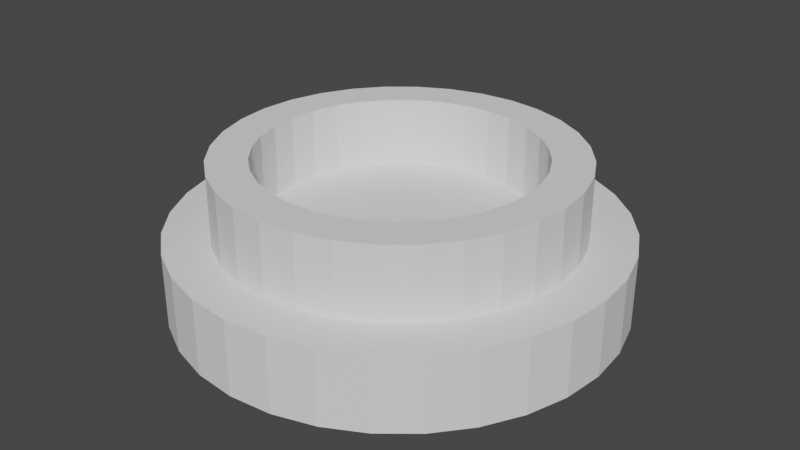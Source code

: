 # Source: Button.blend  (saved by Blender 2.90.8; exported with 4.5.12 LTS)
import bpy
from mathutils import Matrix  # noqa: F401  (used for matrix-valued properties, if any)

bpy.ops.wm.read_factory_settings(use_empty=True)
scene = bpy.context.scene
scene.name = 'Scene'

# ---- collections
col_collection = bpy.data.collections.new('Collection'); scene.collection.children.link(col_collection)

# ---- world
world_world = bpy.data.worlds.new('World'); scene.world = world_world
world_world.use_nodes = True; world_world.node_tree.nodes.clear()
_N = world_world.node_tree.nodes; _L = world_world.node_tree.links
n0 = _N.new('ShaderNodeOutputWorld'); n0.name = 'World Output'; n0.location = (300, 300)
n1 = _N.new('ShaderNodeBackground'); n1.name = 'Background'; n1.location = (10, 300)
n1.inputs[0].default_value = (0.05088, 0.05088, 0.05088, 1.0)
_L.new(n1.outputs[0], n0.inputs[0])
n0.is_active_output = True
world_world.color = (0.05088, 0.05088, 0.05088)
world_world.use_sun_shadow = False
world_world.sun_shadow_jitter_overblur = 0.0

# ---- meshes
me_cylinder = bpy.data.meshes.new('Cylinder')
me_cylinder.from_pydata([(0.0, 1.0, -1.0), (0.0, 1.0, 1.0), (0.1951, 0.9808, -1.0), (0.1951, 0.9808, 1.0), (0.3827, 0.9239, -1.0), (0.3827, 0.9239, 1.0), (0.5556, 0.8315, -1.0), (0.5556, 0.8315, 1.0), (0.7071, 0.7071, -1.0), (0.7071, 0.7071, 1.0), (0.8315, 0.5556, -1.0), (0.8315, 0.5556, 1.0), (0.9239, 0.3827, -1.0), (0.9239, 0.3827, 1.0), (0.9808, 0.1951, -1.0), (0.9808, 0.1951, 1.0), (1.0, 7.55e-08, -1.0), (1.0, 7.55e-08, 1.0), (0.9808, -0.1951, -1.0), (0.9808, -0.1951, 1.0), (0.9239, -0.3827, -1.0), (0.9239, -0.3827, 1.0), (0.8315, -0.5556, -1.0), (0.8315, -0.5556, 1.0), (0.7071, -0.7071, -1.0), (0.7071, -0.7071, 1.0), (0.5556, -0.8315, -1.0), (0.5556, -0.8315, 1.0), (0.3827, -0.9239, -1.0), (0.3827, -0.9239, 1.0), (0.1951, -0.9808, -1.0), (0.1951, -0.9808, 1.0), (-3.258e-07, -1.0, -1.0), (-3.258e-07, -1.0, 1.0), (-0.1951, -0.9808, -1.0), (-0.1951, -0.9808, 1.0), (-0.3827, -0.9239, -1.0), (-0.3827, -0.9239, 1.0), (-0.5556, -0.8315, -1.0), (-0.5556, -0.8315, 1.0), (-0.7071, -0.7071, -1.0), (-0.7071, -0.7071, 1.0), (-0.8315, -0.5556, -1.0), (-0.8315, -0.5556, 1.0), (-0.9239, -0.3827, -1.0), (-0.9239, -0.3827, 1.0), (-0.9808, -0.1951, -1.0), (-0.9808, -0.1951, 1.0), (-1.0, 9.656e-07, -1.0), (-1.0, 9.656e-07, 1.0), (-0.9808, 0.1951, -1.0), (-0.9808, 0.1951, 1.0), (-0.9239, 0.3827, -1.0), (-0.9239, 0.3827, 1.0), (-0.8315, 0.5556, -1.0), (-0.8315, 0.5556, 1.0), (-0.7071, 0.7071, -1.0), (-0.7071, 0.7071, 1.0), (-0.5556, 0.8315, -1.0), (-0.5556, 0.8315, 1.0), (-0.3827, 0.9239, -1.0), (-0.3827, 0.9239, 1.0), (-0.1951, 0.9808, -1.0), (-0.1951, 0.9808, 1.0), (-0.7187, 0.2977, 1.0), (-0.7187, 0.2977, -1.0), (-0.6468, 0.4322, 1.0), (-0.6468, 0.4322, -1.0), (0.2977, 0.7187, 1.0), (0.2977, 0.7187, -1.0), (0.1518, 0.763, 1.0), (0.1518, 0.763, -1.0), (-0.763, 0.1518, 1.0), (-0.763, 0.1518, -1.0), (0.5501, 0.5501, 1.0), (0.5501, 0.5501, -1.0), (0.4322, -0.6468, 1.0), (0.4322, -0.6468, -1.0), (0.2977, -0.7187, 1.0), (0.2977, -0.7187, -1.0), (0.6468, 0.4322, 1.0), (0.6468, 0.4322, -1.0), (0.1518, -0.763, 1.0), (0.1518, -0.763, -1.0), (-0.2977, -0.7187, 1.0), (-0.2977, -0.7187, -1.0), (-0.7779, 7.512e-07, 1.0), (-0.7779, 7.512e-07, -1.0), (-0.2977, 0.7187, 1.0), (-0.2977, 0.7187, -1.0), (-0.4322, -0.6468, 1.0), (-0.4322, -0.6468, -1.0), (0.763, -0.1518, 1.0), (0.763, -0.1518, -1.0), (0.5501, -0.5501, 1.0), (0.5501, -0.5501, -1.0), (0.7187, -0.2977, 1.0), (0.7187, -0.2977, -1.0), (0.7779, 5.873e-08, 1.0), (0.7779, 5.873e-08, -1.0), (-0.5501, 0.5501, 1.0), (-0.5501, 0.5501, -1.0), (-0.4322, 0.6468, 1.0), (-0.4322, 0.6468, -1.0), (-2.535e-07, -0.7779, 1.0), (-2.535e-07, -0.7779, -1.0), (0.0, 0.7779, 1.0), (0.0, 0.7779, -1.0), (0.763, 0.1518, 1.0), (0.763, 0.1518, -1.0), (0.4322, 0.6468, 1.0), (0.4322, 0.6468, -1.0), (0.7187, 0.2977, 1.0), (0.7187, 0.2977, -1.0), (-0.7187, -0.2977, 1.0), (-0.7187, -0.2977, -1.0), (-0.6468, -0.4322, 1.0), (-0.6468, -0.4322, -1.0), (-0.763, -0.1518, 1.0), (-0.763, -0.1518, -1.0), (-0.5501, -0.5501, 1.0), (-0.5501, -0.5501, -1.0), (-0.1518, -0.763, 1.0), (-0.1518, -0.763, -1.0), (0.6468, -0.4322, 1.0), (0.6468, -0.4322, -1.0), (-0.1518, 0.763, 1.0), (-0.1518, 0.763, -1.0)], [], [(0, 1, 3, 2), (2, 3, 5, 4), (4, 5, 7, 6), (6, 7, 9, 8), (8, 9, 11, 10), (10, 11, 13, 12), (12, 13, 15, 14), (14, 15, 17, 16), (16, 17, 19, 18), (18, 19, 21, 20), (20, 21, 23, 22), (22, 23, 25, 24), (24, 25, 27, 26), (26, 27, 29, 28), (28, 29, 31, 30), (30, 31, 33, 32), (32, 33, 35, 34), (34, 35, 37, 36), (36, 37, 39, 38), (38, 39, 41, 40), (40, 41, 43, 42), (42, 43, 45, 44), (44, 45, 47, 46), (46, 47, 49, 48), (48, 49, 51, 50), (50, 51, 53, 52), (52, 53, 55, 54), (54, 55, 57, 56), (56, 57, 59, 58), (58, 59, 61, 60), (3, 1, 63, 61, 59, 57, 55, 53, 51, 49, 86, 72, 64, 66, 100, 102, 88, 126, 106, 70, 68, 110, 74, 80, 112, 108, 98, 17, 15, 13, 11, 9, 7, 5), (60, 61, 63, 62), (62, 63, 1, 0), (0, 2, 4, 6, 8, 10, 12, 14, 16, 99, 109, 113, 81, 75, 111, 69, 71, 107, 127, 89, 103, 101, 67, 65, 73, 87, 48, 50, 52, 54, 56, 58, 60, 62), (93, 92, 98, 99), (95, 94, 124, 125), (125, 124, 96, 97), (73, 72, 86, 87), (109, 108, 112, 113), (99, 98, 108, 109), (81, 80, 74, 75), (107, 106, 126, 127), (123, 122, 104, 105), (67, 66, 64, 65), (105, 104, 82, 83), (127, 126, 88, 89), (75, 74, 110, 111), (91, 90, 84, 85), (17, 98, 92, 96, 124, 94, 76, 78, 82, 104, 122, 84, 90, 120, 116, 114, 118, 86, 49, 47, 45, 43, 41, 39, 37, 35, 33, 31, 29, 27, 25, 23, 21, 19), (111, 110, 68, 69), (77, 76, 94, 95), (103, 102, 100, 101), (65, 64, 72, 73), (79, 78, 76, 77), (121, 120, 90, 91), (115, 114, 116, 117), (71, 70, 106, 107), (113, 112, 80, 81), (87, 86, 118, 119), (97, 96, 92, 93), (85, 84, 122, 123), (89, 88, 102, 103), (69, 68, 70, 71), (83, 82, 78, 79), (119, 118, 114, 115), (101, 100, 66, 67), (117, 116, 120, 121), (48, 87, 119, 115, 117, 121, 91, 85, 123, 105, 83, 79, 77, 95, 125, 97, 93, 99, 16, 18, 20, 22, 24, 26, 28, 30, 32, 34, 36, 38, 40, 42, 44, 46)])
_uv = me_cylinder.uv_layers.new(name='UVMap')
_uv.uv.foreach_set('vector', [1.0, 0.5, 1.0, 1.0, 0.9688, 1.0, 0.9688, 0.5, 0.9688, 0.5, 0.9688, 1.0, 0.9375, 1.0, 0.9375, 0.5, 0.9375, 0.5, 0.9375, 1.0, 0.9062, 1.0, 0.9062, 0.5, 0.9062, 0.5, 0.9062, 1.0, 0.875, 1.0, 0.875, 0.5, 0.875, 0.5, 0.875, 1.0, 0.8438, 1.0, 0.8438, 0.5, 0.8438, 0.5, 0.8438, 1.0, 0.8125, 1.0, 0.8125, 0.5, 0.8125, 0.5, 0.8125, 1.0, 0.7812, 1.0, 0.7812, 0.5, 0.7812, 0.5, 0.7812, 1.0, 0.75, 1.0, 0.75, 0.5, 0.75, 0.5, 0.75, 1.0, 0.7188, 1.0, 0.7188, 0.5, 0.7188, 0.5, 0.7188, 1.0, 0.6875, 1.0, 0.6875, 0.5, 0.6875, 0.5, 0.6875, 1.0, 0.6562, 1.0, 0.6562, 0.5, 0.6562, 0.5, 0.6562, 1.0, 0.625, 1.0, 0.625, 0.5, 0.625, 0.5, 0.625, 1.0, 0.5938, 1.0, 0.5938, 0.5, 0.5938, 0.5, 0.5938, 1.0, 0.5625, 1.0, 0.5625, 0.5, 0.5625, 0.5, 0.5625, 1.0, 0.5312, 1.0, 0.5312, 0.5, 0.5312, 0.5, 0.5312, 1.0, 0.5, 1.0, 0.5, 0.5, 0.5, 0.5, 0.5, 1.0, 0.4688, 1.0, 0.4688, 0.5, 0.4688, 0.5, 0.4688, 1.0, 0.4375, 1.0, 0.4375, 0.5, 0.4375, 0.5, 0.4375, 1.0, 0.4062, 1.0, 0.4062, 0.5, 0.4062, 0.5, 0.4062, 1.0, 0.375, 1.0, 0.375, 0.5, 0.375, 0.5, 0.375, 1.0, 0.3438, 1.0, 0.3438, 0.5, 0.3438, 0.5, 0.3438, 1.0, 0.3125, 1.0, 0.3125, 0.5, 0.3125, 0.5, 0.3125, 1.0, 0.2812, 1.0, 0.2812, 0.5, 0.2812, 0.5, 0.2812, 1.0, 0.25, 1.0, 0.25, 0.5, 0.25, 0.5, 0.25, 1.0, 0.2188, 1.0, 0.2188, 0.5, 0.2188, 0.5, 0.2188, 1.0, 0.1875, 1.0, 0.1875, 0.5, 0.1875, 0.5, 0.1875, 1.0, 0.1562, 1.0, 0.1562, 0.5, 0.1562, 0.5, 0.1562, 1.0, 0.125, 1.0, 0.125, 0.5, 0.125, 0.5, 0.125, 1.0, 0.09375, 1.0, 0.09375, 0.5, 0.09375, 0.5, 0.09375, 1.0, 0.0625, 1.0, 0.0625, 0.5, 0.2968, 0.4854, 0.25, 0.49, 0.2032, 0.4854, 0.1582, 0.4717, 0.1167, 0.4496, 0.08029, 0.4197, 0.05045, 0.3833, 0.02827, 0.3418, 0.01461, 0.2968, 0.01, 0.25, 0.0633, 0.25, 0.06689, 0.2864, 0.07751, 0.3214, 0.09476, 0.3537, 0.118, 0.382, 0.1463, 0.4052, 0.1786, 0.4225, 0.2136, 0.4331, 0.25, 0.4367, 0.2864, 0.4331, 0.3214, 0.4225, 0.3537, 0.4052, 0.382, 0.382, 0.4052, 0.3537, 0.4225, 0.3214, 0.4331, 0.2864, 0.4367, 0.25, 0.49, 0.25, 0.4854, 0.2968, 0.4717, 0.3418, 0.4496, 0.3833, 0.4197, 0.4197, 0.3833, 0.4496, 0.3418, 0.4717, 0.0625, 0.5, 0.0625, 1.0, 0.03125, 1.0, 0.03125, 0.5, 0.03125, 0.5, 0.03125, 1.0, 0.0, 1.0, 0.0, 0.5, 0.75, 0.49, 0.7968, 0.4854, 0.8418, 0.4717, 0.8833, 0.4496, 0.9197, 0.4197, 0.9496, 0.3833, 0.9717, 0.3418, 0.9854, 0.2968, 0.99, 0.25, 0.9367, 0.25, 0.9331, 0.2864, 0.9225, 0.3214, 0.9052, 0.3537, 0.882, 0.382, 0.8537, 0.4052, 0.8214, 0.4225, 0.7864, 0.4331, 0.75, 0.4367, 0.7136, 0.4331, 0.6786, 0.4225, 0.6463, 0.4052, 0.618, 0.382, 0.5948, 0.3537, 0.5775, 0.3214, 0.5669, 0.2864, 0.5633, 0.25, 0.51, 0.25, 0.5146, 0.2968, 0.5283, 0.3418, 0.5504, 0.3833, 0.5803, 0.4197, 0.6167, 0.4496, 0.6582, 0.4717, 0.7032, 0.4854, 0.7188, 0.5468, 0.7188, 0.9532, 0.75, 0.9532, 0.75, 0.5468, 0.625, 0.5468, 0.625, 0.9532, 0.6562, 0.9532, 0.6562, 0.5468, 0.6562, 0.5468, 0.6562, 0.9532, 0.6875, 0.9532, 0.6875, 0.5468, 0.2188, 0.5468, 0.2188, 0.9532, 0.25, 0.9532, 0.25, 0.5468, 0.7812, 0.5468, 0.7812, 0.9532, 0.8125, 0.9532, 0.8125, 0.5468, 0.75, 0.5468, 0.75, 0.9532, 0.7812, 0.9532, 0.7812, 0.5468, 0.8438, 0.5468, 0.8438, 0.9532, 0.875, 0.9532, 0.875, 0.5468, 0.0, 0.5468, 0.0, 0.9532, 0.03125, 0.9532, 0.03125, 0.5468, 0.4688, 0.5468, 0.4688, 0.9532, 0.5, 0.9532, 0.5, 0.5468, 0.1562, 0.5468, 0.1562, 0.9532, 0.1875, 0.9532, 0.1875, 0.5468, 0.5, 0.5468, 0.5, 0.9532, 0.5312, 0.9532, 0.5312, 0.5468, 0.03125, 0.5468, 0.03125, 0.9532, 0.0625, 0.9532, 0.0625, 0.5468, 0.875, 0.5468, 0.875, 0.9532, 0.9062, 0.9532, 0.9062, 0.5468, 0.4062, 0.5468, 0.4062, 0.9532, 0.4375, 0.9532, 0.4375, 0.5468, 0.49, 0.25, 0.4367, 0.25, 0.4331, 0.2136, 0.4225, 0.1786, 0.4052, 0.1463, 0.382, 0.118, 0.3537, 0.09476, 0.3214, 0.07751, 0.2864, 0.06689, 0.25, 0.0633, 0.2136, 0.06689, 0.1786, 0.07751, 0.1463, 0.09476, 0.118, 0.118, 0.09476, 0.1463, 0.07751, 0.1786, 0.06689, 0.2136, 0.0633, 0.25, 0.01, 0.25, 0.01461, 0.2032, 0.02827, 0.1582, 0.05045, 0.1167, 0.08029, 0.08029, 0.1167, 0.05045, 0.1582, 0.02827, 0.2032, 0.01461, 0.25, 0.01, 0.2968, 0.01461, 0.3418, 0.02827, 0.3833, 0.05045, 0.4197, 0.08029, 0.4496, 0.1167, 0.4717, 0.1582, 0.4854, 0.2032, 0.9062, 0.5468, 0.9062, 0.9532, 0.9375, 0.9532, 0.9375, 0.5468, 0.5938, 0.5468, 0.5938, 0.9532, 0.625, 0.9532, 0.625, 0.5468, 0.09375, 0.5468, 0.09375, 0.9532, 0.125, 0.9532, 0.125, 0.5468, 0.1875, 0.5468, 0.1875, 0.9532, 0.2188, 0.9532, 0.2188, 0.5468, 0.5625, 0.5468, 0.5625, 0.9532, 0.5938, 0.9532, 0.5938, 0.5468, 0.375, 0.5468, 0.375, 0.9532, 0.4062, 0.9532, 0.4062, 0.5468, 0.3125, 0.5468, 0.3125, 0.9532, 0.3438, 0.9532, 0.3438, 0.5468, 0.9688, 0.5468, 0.9688, 0.9532, 1.0, 0.9532, 1.0, 0.5468, 0.8125, 0.5468, 0.8125, 0.9532, 0.8438, 0.9532, 0.8438, 0.5468, 0.25, 0.5468, 0.25, 0.9532, 0.2812, 0.9532, 0.2812, 0.5468, 0.6875, 0.5468, 0.6875, 0.9532, 0.7188, 0.9532, 0.7188, 0.5468, 0.4375, 0.5468, 0.4375, 0.9532, 0.4688, 0.9532, 0.4688, 0.5468, 0.0625, 0.5468, 0.0625, 0.9532, 0.09375, 0.9532, 0.09375, 0.5468, 0.9375, 0.5468, 0.9375, 0.9532, 0.9688, 0.9532, 0.9688, 0.5468, 0.5312, 0.5468, 0.5312, 0.9532, 0.5625, 0.9532, 0.5625, 0.5468, 0.2812, 0.5468, 0.2812, 0.9532, 0.3125, 0.9532, 0.3125, 0.5468, 0.125, 0.5468, 0.125, 0.9532, 0.1562, 0.9532, 0.1562, 0.5468, 0.3438, 0.5468, 0.3438, 0.9532, 0.375, 0.9532, 0.375, 0.5468, 0.51, 0.25, 0.5633, 0.25, 0.5669, 0.2136, 0.5775, 0.1786, 0.5948, 0.1463, 0.618, 0.118, 0.6463, 0.09476, 0.6786, 0.07751, 0.7136, 0.06689, 0.75, 0.0633, 0.7864, 0.06689, 0.8214, 0.07751, 0.8537, 0.09476, 0.882, 0.118, 0.9052, 0.1463, 0.9225, 0.1786, 0.9331, 0.2136, 0.9367, 0.25, 0.99, 0.25, 0.9854, 0.2032, 0.9717, 0.1582, 0.9496, 0.1167, 0.9197, 0.08029, 0.8833, 0.05045, 0.8418, 0.02827, 0.7968, 0.01461, 0.75, 0.01, 0.7032, 0.01461, 0.6582, 0.02827, 0.6167, 0.05045, 0.5803, 0.08029, 0.5504, 0.1167, 0.5283, 0.1582, 0.5146, 0.2032])
me_cylinder.use_remesh_fix_poles = True
me_cylinder.use_remesh_preserve_attributes = False
me_cylinder.use_mirror_vertex_groups = False
me_cylinder.update()
me_cylinder_002 = bpy.data.meshes.new('Cylinder.002')
me_cylinder_002.from_pydata([(0.0, 1.0, -1.0), (0.0, 1.0, 1.0), (0.1951, 0.9808, -1.0), (0.1951, 0.9808, 1.0), (0.3827, 0.9239, -1.0), (0.3827, 0.9239, 1.0), (0.5556, 0.8315, -1.0), (0.5556, 0.8315, 1.0), (0.7071, 0.7071, -1.0), (0.7071, 0.7071, 1.0), (0.8315, 0.5556, -1.0), (0.8315, 0.5556, 1.0), (0.9239, 0.3827, -1.0), (0.9239, 0.3827, 1.0), (0.9808, 0.1951, -1.0), (0.9808, 0.1951, 1.0), (1.0, 7.55e-08, -1.0), (1.0, 7.55e-08, 1.0), (0.9808, -0.1951, -1.0), (0.9808, -0.1951, 1.0), (0.9239, -0.3827, -1.0), (0.9239, -0.3827, 1.0), (0.8315, -0.5556, -1.0), (0.8315, -0.5556, 1.0), (0.7071, -0.7071, -1.0), (0.7071, -0.7071, 1.0), (0.5556, -0.8315, -1.0), (0.5556, -0.8315, 1.0), (0.3827, -0.9239, -1.0), (0.3827, -0.9239, 1.0), (0.1951, -0.9808, -1.0), (0.1951, -0.9808, 1.0), (-3.258e-07, -1.0, -1.0), (-3.258e-07, -1.0, 1.0), (-0.1951, -0.9808, -1.0), (-0.1951, -0.9808, 1.0), (-0.3827, -0.9239, -1.0), (-0.3827, -0.9239, 1.0), (-0.5556, -0.8315, -1.0), (-0.5556, -0.8315, 1.0), (-0.7071, -0.7071, -1.0), (-0.7071, -0.7071, 1.0), (-0.8315, -0.5556, -1.0), (-0.8315, -0.5556, 1.0), (-0.9239, -0.3827, -1.0), (-0.9239, -0.3827, 1.0), (-0.9808, -0.1951, -1.0), (-0.9808, -0.1951, 1.0), (-1.0, 9.656e-07, -1.0), (-1.0, 9.656e-07, 1.0), (-0.9808, 0.1951, -1.0), (-0.9808, 0.1951, 1.0), (-0.9239, 0.3827, -1.0), (-0.9239, 0.3827, 1.0), (-0.8315, 0.5556, -1.0), (-0.8315, 0.5556, 1.0), (-0.7071, 0.7071, -1.0), (-0.7071, 0.7071, 1.0), (-0.5556, 0.8315, -1.0), (-0.5556, 0.8315, 1.0), (-0.3827, 0.9239, -1.0), (-0.3827, 0.9239, 1.0), (-0.1951, 0.9808, -1.0), (-0.1951, 0.9808, 1.0)], [], [(0, 1, 3, 2), (2, 3, 5, 4), (4, 5, 7, 6), (6, 7, 9, 8), (8, 9, 11, 10), (10, 11, 13, 12), (12, 13, 15, 14), (14, 15, 17, 16), (16, 17, 19, 18), (18, 19, 21, 20), (20, 21, 23, 22), (22, 23, 25, 24), (24, 25, 27, 26), (26, 27, 29, 28), (28, 29, 31, 30), (30, 31, 33, 32), (32, 33, 35, 34), (34, 35, 37, 36), (36, 37, 39, 38), (38, 39, 41, 40), (40, 41, 43, 42), (42, 43, 45, 44), (44, 45, 47, 46), (46, 47, 49, 48), (48, 49, 51, 50), (50, 51, 53, 52), (52, 53, 55, 54), (54, 55, 57, 56), (56, 57, 59, 58), (58, 59, 61, 60), (3, 1, 63, 61, 59, 57, 55, 53, 51, 49, 47, 45, 43, 41, 39, 37, 35, 33, 31, 29, 27, 25, 23, 21, 19, 17, 15, 13, 11, 9, 7, 5), (60, 61, 63, 62), (62, 63, 1, 0), (0, 2, 4, 6, 8, 10, 12, 14, 16, 18, 20, 22, 24, 26, 28, 30, 32, 34, 36, 38, 40, 42, 44, 46, 48, 50, 52, 54, 56, 58, 60, 62)])
_uv = me_cylinder_002.uv_layers.new(name='UVMap')
_uv.uv.foreach_set('vector', [1.0, 0.5, 1.0, 1.0, 0.9688, 1.0, 0.9688, 0.5, 0.9688, 0.5, 0.9688, 1.0, 0.9375, 1.0, 0.9375, 0.5, 0.9375, 0.5, 0.9375, 1.0, 0.9062, 1.0, 0.9062, 0.5, 0.9062, 0.5, 0.9062, 1.0, 0.875, 1.0, 0.875, 0.5, 0.875, 0.5, 0.875, 1.0, 0.8438, 1.0, 0.8438, 0.5, 0.8438, 0.5, 0.8438, 1.0, 0.8125, 1.0, 0.8125, 0.5, 0.8125, 0.5, 0.8125, 1.0, 0.7812, 1.0, 0.7812, 0.5, 0.7812, 0.5, 0.7812, 1.0, 0.75, 1.0, 0.75, 0.5, 0.75, 0.5, 0.75, 1.0, 0.7188, 1.0, 0.7188, 0.5, 0.7188, 0.5, 0.7188, 1.0, 0.6875, 1.0, 0.6875, 0.5, 0.6875, 0.5, 0.6875, 1.0, 0.6562, 1.0, 0.6562, 0.5, 0.6562, 0.5, 0.6562, 1.0, 0.625, 1.0, 0.625, 0.5, 0.625, 0.5, 0.625, 1.0, 0.5938, 1.0, 0.5938, 0.5, 0.5938, 0.5, 0.5938, 1.0, 0.5625, 1.0, 0.5625, 0.5, 0.5625, 0.5, 0.5625, 1.0, 0.5312, 1.0, 0.5312, 0.5, 0.5312, 0.5, 0.5312, 1.0, 0.5, 1.0, 0.5, 0.5, 0.5, 0.5, 0.5, 1.0, 0.4688, 1.0, 0.4688, 0.5, 0.4688, 0.5, 0.4688, 1.0, 0.4375, 1.0, 0.4375, 0.5, 0.4375, 0.5, 0.4375, 1.0, 0.4062, 1.0, 0.4062, 0.5, 0.4062, 0.5, 0.4062, 1.0, 0.375, 1.0, 0.375, 0.5, 0.375, 0.5, 0.375, 1.0, 0.3438, 1.0, 0.3438, 0.5, 0.3438, 0.5, 0.3438, 1.0, 0.3125, 1.0, 0.3125, 0.5, 0.3125, 0.5, 0.3125, 1.0, 0.2812, 1.0, 0.2812, 0.5, 0.2812, 0.5, 0.2812, 1.0, 0.25, 1.0, 0.25, 0.5, 0.25, 0.5, 0.25, 1.0, 0.2188, 1.0, 0.2188, 0.5, 0.2188, 0.5, 0.2188, 1.0, 0.1875, 1.0, 0.1875, 0.5, 0.1875, 0.5, 0.1875, 1.0, 0.1562, 1.0, 0.1562, 0.5, 0.1562, 0.5, 0.1562, 1.0, 0.125, 1.0, 0.125, 0.5, 0.125, 0.5, 0.125, 1.0, 0.09375, 1.0, 0.09375, 0.5, 0.09375, 0.5, 0.09375, 1.0, 0.0625, 1.0, 0.0625, 0.5, 0.2968, 0.4854, 0.25, 0.49, 0.2032, 0.4854, 0.1582, 0.4717, 0.1167, 0.4496, 0.08029, 0.4197, 0.05045, 0.3833, 0.02827, 0.3418, 0.01461, 0.2968, 0.01, 0.25, 0.01461, 0.2032, 0.02827, 0.1582, 0.05045, 0.1167, 0.08029, 0.08029, 0.1167, 0.05045, 0.1582, 0.02827, 0.2032, 0.01461, 0.25, 0.01, 0.2968, 0.01461, 0.3418, 0.02827, 0.3833, 0.05045, 0.4197, 0.08029, 0.4496, 0.1167, 0.4717, 0.1582, 0.4854, 0.2032, 0.49, 0.25, 0.4854, 0.2968, 0.4717, 0.3418, 0.4496, 0.3833, 0.4197, 0.4197, 0.3833, 0.4496, 0.3418, 0.4717, 0.0625, 0.5, 0.0625, 1.0, 0.03125, 1.0, 0.03125, 0.5, 0.03125, 0.5, 0.03125, 1.0, 0.0, 1.0, 0.0, 0.5, 0.75, 0.49, 0.7968, 0.4854, 0.8418, 0.4717, 0.8833, 0.4496, 0.9197, 0.4197, 0.9496, 0.3833, 0.9717, 0.3418, 0.9854, 0.2968, 0.99, 0.25, 0.9854, 0.2032, 0.9717, 0.1582, 0.9496, 0.1167, 0.9197, 0.08029, 0.8833, 0.05045, 0.8418, 0.02827, 0.7968, 0.01461, 0.75, 0.01, 0.7032, 0.01461, 0.6582, 0.02827, 0.6167, 0.05045, 0.5803, 0.08029, 0.5504, 0.1167, 0.5283, 0.1582, 0.5146, 0.2032, 0.51, 0.25, 0.5146, 0.2968, 0.5283, 0.3418, 0.5504, 0.3833, 0.5803, 0.4197, 0.6167, 0.4496, 0.6582, 0.4717, 0.7032, 0.4854])
me_cylinder_002.use_remesh_fix_poles = True
me_cylinder_002.use_remesh_preserve_attributes = False
me_cylinder_002.use_mirror_vertex_groups = False
me_cylinder_002.update()

# ---- objects
ob_cylinder = bpy.data.objects.new('Cylinder', me_cylinder)
ob_cylinder_001 = bpy.data.objects.new('Cylinder.001', me_cylinder_002)

# ---- transforms, parenting, visibility, modifiers, constraints
ob_cylinder.location = (0.0, 0.0, 0.0)
ob_cylinder.scale = (1.0, 1.0, 0.3123)
ob_cylinder.lineart.crease_threshold = 0.0
ob_cylinder_001.location = (0.0, 0.0, -0.3025)
ob_cylinder_001.scale = (1.253, 1.253, 0.2124)
ob_cylinder_001.lineart.crease_threshold = 0.0

# ---- collection membership
col_collection.objects.link(ob_cylinder)
col_collection.objects.link(ob_cylinder_001)

# ---- scene / render settings (as saved in the file)
scene.frame_start = 1; scene.frame_end = 250; scene.frame_set(1)
scene.render.engine = 'BLENDER_EEVEE_NEXT'
scene.cycles.use_denoising = False
scene.cycles.samples = 128
scene.cycles.sampling_pattern = 'TABULATED_SOBOL'
scene.cycles.use_adaptive_sampling = False
scene.cycles.use_light_tree = False
scene.view_settings.view_transform = 'Filmic'
bpy.context.view_layer.update()

# ---- added for rendering (the .blend has no active camera and no usable light): camera, sun
cam_auto = bpy.data.cameras.new('AutoCamera')
cam_auto.lens = 50.0
cam_auto.sensor_width = 36.0
cam_auto.clip_end = 1000.0
ob_auto_camera = bpy.data.objects.new('AutoCamera', cam_auto)
scene.collection.objects.link(ob_auto_camera)
ob_auto_camera.location = (3.36699, -4.04039, 2.59227)
ob_auto_camera.rotation_euler = (1.09748, -7.21219e-08, 0.694738)
scene.camera = ob_auto_camera
light_auto_sun = bpy.data.lights.new('AutoSun', 'SUN')
light_auto_sun.energy = 3.0
light_auto_sun.angle = 0.0523599
ob_auto_sun = bpy.data.objects.new('AutoSun', light_auto_sun)
scene.collection.objects.link(ob_auto_sun)
ob_auto_sun.rotation_euler = (0.872665, 0.174533, 0.523599)
bpy.context.view_layer.update()
